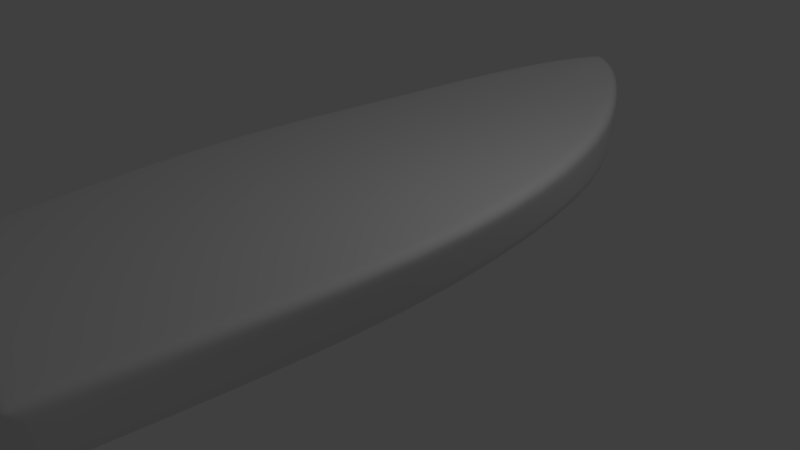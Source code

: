 # Source: ship.blend  (saved by Blender 2.78.0; exported with 4.5.12 LTS)
import bpy
from mathutils import Matrix  # noqa: F401  (used for matrix-valued properties, if any)

bpy.ops.wm.read_factory_settings(use_empty=True)
scene = bpy.context.scene
scene.name = 'Scene'

# ---- collections
col_collection_1 = bpy.data.collections.new('Collection 1'); scene.collection.children.link(col_collection_1)

# ---- world
world_world = bpy.data.worlds.new('World'); scene.world = world_world
world_world.color = (0.05088, 0.05088, 0.05088)
world_world.use_sun_shadow = False
world_world.sun_shadow_jitter_overblur = 0.0
world_world.cycles.sampling_method = 'NONE'
world_world.cycles.sample_map_resolution = 256

# ---- cameras
cam_camera = bpy.data.cameras.new('Camera')
cam_camera.clip_end = 100.0
cam_camera.lens = 35.0
cam_camera.sensor_width = 32.0
cam_camera.sensor_height = 18.0
cam_camera.ortho_scale = 7.314
cam_camera.dof.focus_distance = 0.0
cam_camera.dof.aperture_fstop = 128.0

# ---- lights
light_lamp = bpy.data.lights.new('Lamp', 'POINT')
light_lamp.transmission_factor = 0.0
light_lamp.cutoff_distance = 30.0
light_lamp.energy = 100.0
light_lamp.shadow_buffer_clip_start = 1.001
light_lamp.shadow_soft_size = 0.1
light_lamp.shadow_maximum_resolution = 0.006
light_lamp.use_absolute_resolution = True
light_lamp.cycles.use_multiple_importance_sampling = False

# ---- meshes
me_plane_001 = bpy.data.meshes.new('Plane.001')
me_plane_001.from_pydata([(0.0, -1.0, 0.001941), (0.3356, -1.0, 0.001941), (0.0, 1.0, 0.09327), (0.09527, 0.9483, 0.07404), (0.3624, 0.3921, 0.001941), (0.4421, -0.1553, 0.001941), (0.259, 0.7133, 0.03559), (0.0, -0.9569, -0.2247), (0.0, 1.0, -0.1869), (0.0, 0.4993, -0.3182), (0.0, 0.8617, -0.281), (0.0, -0.1039, -0.2959), (0.3503, -0.1296, -0.208), (0.3031, -0.9785, -0.1724), (0.3277, 0.4457, -0.1581), (0.2113, 0.781, -0.1395), (0.06056, 0.9742, -0.09248), (0.0, 0.712, 0.03318), (0.0, 0.3945, -0.001664), (0.0, -0.1606, 0.0001385)], [], [(5, 4, 18, 19), (13, 1, 0, 7), (1, 13, 12, 5), (7, 11, 12, 13), (4, 5, 12, 14), (9, 14, 12, 11), (6, 4, 14, 15), (10, 15, 14, 9), (8, 16, 15, 10), (3, 6, 15, 16), (2, 3, 16, 8), (4, 6, 17, 18), (3, 17, 6), (2, 17, 3), (19, 0, 1, 5)])
me_plane_001.polygons.foreach_set('use_smooth', [True] * 15)
me_plane_001.use_remesh_preserve_volume = False
me_plane_001.use_remesh_preserve_attributes = False
me_plane_001.use_mirror_vertex_groups = False
me_plane_001.update()

# ---- objects
ob_plane = bpy.data.objects.new('Plane', me_plane_001)
ob_lamp = bpy.data.objects.new('Lamp', light_lamp)
ob_camera = bpy.data.objects.new('Camera', cam_camera)

# ---- transforms, parenting, visibility, modifiers, constraints
ob_plane.location = (0.0, -0.2235, 1.264)
ob_plane.scale = (5.0, 5.0, 5.0)
ob_plane.lineart.crease_threshold = 0.0
_m = ob_plane.modifiers.new('Mirror', 'MIRROR')
_m = ob_plane.modifiers.new('Bevel', 'BEVEL')
_m.segments = 3
_m.profile = 0.6987
_m.spread = 0.0
_m = ob_plane.modifiers.new('Subsurf.001', 'SUBSURF')
_m.uv_smooth = 'PRESERVE_CORNERS'
_m.quality = 2
_m.show_only_control_edges = False
ob_lamp.location = (4.076, 1.005, 5.904)
ob_lamp.rotation_euler = (0.6503, 0.05522, 1.866)
ob_lamp.lock_rotations_4d = False
ob_lamp.empty_display_type = 'ARROWS'
ob_lamp.color = (0.0, 0.0, 0.0, 0.0)
ob_lamp.lineart.crease_threshold = 0.0
ob_camera.location = (7.481, -6.508, 5.344)
ob_camera.rotation_euler = (1.109, 0.01082, 0.8149)
ob_camera.lock_rotations_4d = False
ob_camera.empty_display_type = 'ARROWS'
ob_camera.color = (0.0, 0.0, 0.0, 0.0)
ob_camera.display_type = 'WIRE'
ob_camera.lineart.crease_threshold = 0.0

# ---- collection membership
col_collection_1.objects.link(ob_plane)
col_collection_1.objects.link(ob_lamp)
col_collection_1.objects.link(ob_camera)

# ---- scene / render settings (as saved in the file)
scene.camera = ob_camera
scene.frame_start = 1; scene.frame_end = 250; scene.frame_set(1)
scene.render.engine = 'BLENDER_EEVEE_NEXT'
scene.render.resolution_percentage = 50
scene.render.dither_intensity = 0.0
scene.cycles.use_denoising = False
scene.cycles.samples = 10
scene.cycles.sampling_pattern = 'TABULATED_SOBOL'
scene.cycles.light_sampling_threshold = 0.0
scene.cycles.use_adaptive_sampling = False
scene.cycles.use_light_tree = False
scene.cycles.blur_glossy = 0.0
scene.cycles.pixel_filter_type = 'GAUSSIAN'
scene.cycles.sample_clamp_indirect = 0.0
scene.view_settings.view_transform = 'Standard'
bpy.context.view_layer.update()
